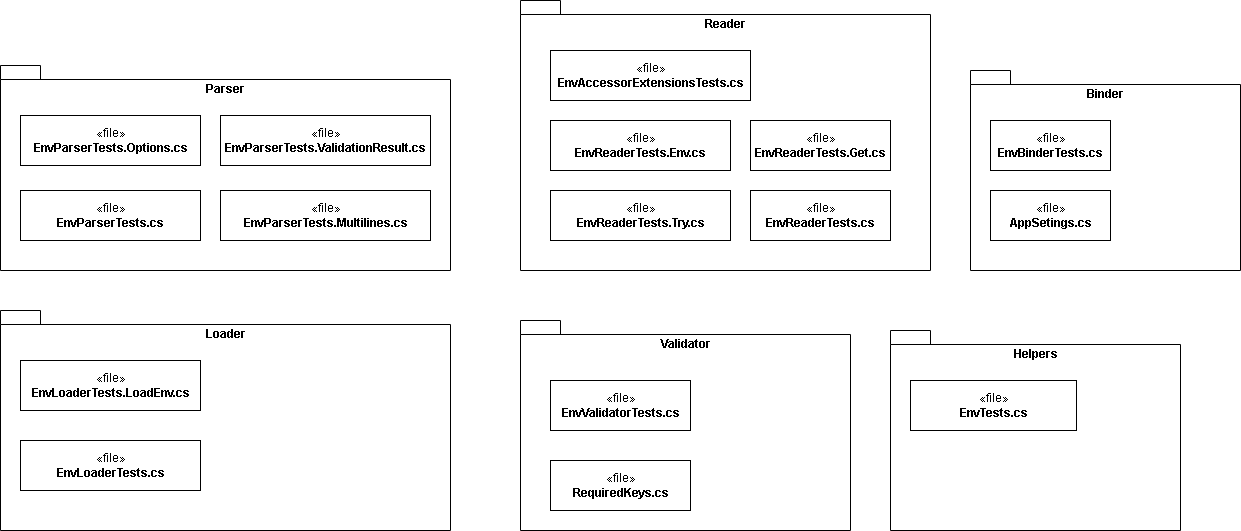

The diagram above was exported from draw.io. Its source (the exported page's mxGraphModel, read from the mxfile embedded in the PNG):
<mxGraphModel dx="1707" dy="452" grid="1" gridSize="10" guides="1" tooltips="1" connect="1" arrows="1" fold="1" page="1" pageScale="1" pageWidth="827" pageHeight="1169" math="0" shadow="0">
  <root>
    <mxCell id="PP0J12Y-p_p_Cty4WOKB-0" />
    <mxCell id="PP0J12Y-p_p_Cty4WOKB-1" parent="PP0J12Y-p_p_Cty4WOKB-0" />
    <mxCell id="NukNu4aTiburwBEnsDWL-0" value="Reader" style="shape=folder;fontStyle=1;spacingTop=10;tabWidth=40;tabHeight=14;tabPosition=left;html=1;verticalAlign=top;" parent="PP0J12Y-p_p_Cty4WOKB-1" vertex="1">
      <mxGeometry x="90" y="140" width="410" height="270" as="geometry" />
    </mxCell>
    <mxCell id="NukNu4aTiburwBEnsDWL-1" value="Validator" style="shape=folder;fontStyle=1;spacingTop=10;tabWidth=40;tabHeight=14;tabPosition=left;html=1;verticalAlign=top;" parent="PP0J12Y-p_p_Cty4WOKB-1" vertex="1">
      <mxGeometry x="90" y="460" width="330" height="210" as="geometry" />
    </mxCell>
    <mxCell id="NukNu4aTiburwBEnsDWL-2" value="Parser" style="shape=folder;fontStyle=1;spacingTop=10;tabWidth=40;tabHeight=14;tabPosition=left;html=1;verticalAlign=top;" parent="PP0J12Y-p_p_Cty4WOKB-1" vertex="1">
      <mxGeometry x="-430" y="205" width="450" height="205" as="geometry" />
    </mxCell>
    <mxCell id="NukNu4aTiburwBEnsDWL-3" value="Loader" style="shape=folder;fontStyle=1;spacingTop=10;tabWidth=40;tabHeight=14;tabPosition=left;html=1;verticalAlign=top;" parent="PP0J12Y-p_p_Cty4WOKB-1" vertex="1">
      <mxGeometry x="-430" y="450" width="450" height="220" as="geometry" />
    </mxCell>
    <mxCell id="u7TqbvnaIIqvBbjQ9ZVW-0" value="Helpers" style="shape=folder;fontStyle=1;spacingTop=10;tabWidth=40;tabHeight=14;tabPosition=left;html=1;verticalAlign=top;" parent="PP0J12Y-p_p_Cty4WOKB-1" vertex="1">
      <mxGeometry x="460" y="470" width="290" height="200" as="geometry" />
    </mxCell>
    <mxCell id="YsNN2wzDE-oqyUH60tXd-0" value="«file»&lt;br&gt;&lt;b&gt;EnvReaderTests.Env.cs&lt;/b&gt;" style="html=1;" parent="PP0J12Y-p_p_Cty4WOKB-1" vertex="1">
      <mxGeometry x="120" y="260" width="180" height="50" as="geometry" />
    </mxCell>
    <mxCell id="YsNN2wzDE-oqyUH60tXd-1" value="«file»&lt;br&gt;&lt;b&gt;EnvReaderTests.Try.cs&lt;/b&gt;" style="html=1;" parent="PP0J12Y-p_p_Cty4WOKB-1" vertex="1">
      <mxGeometry x="120" y="330" width="180" height="50" as="geometry" />
    </mxCell>
    <mxCell id="YsNN2wzDE-oqyUH60tXd-2" value="«file»&lt;br&gt;&lt;b&gt;EnvReaderTests.Get.cs&lt;/b&gt;" style="html=1;" parent="PP0J12Y-p_p_Cty4WOKB-1" vertex="1">
      <mxGeometry x="320" y="260" width="140" height="50" as="geometry" />
    </mxCell>
    <mxCell id="YsNN2wzDE-oqyUH60tXd-3" value="«file»&lt;br&gt;&lt;b&gt;EnvParserTests.Options.cs&lt;/b&gt;" style="html=1;" parent="PP0J12Y-p_p_Cty4WOKB-1" vertex="1">
      <mxGeometry x="-410" y="255" width="180" height="50" as="geometry" />
    </mxCell>
    <mxCell id="YsNN2wzDE-oqyUH60tXd-4" value="«file»&lt;br&gt;&lt;b&gt;EnvValidatorTests.cs&lt;/b&gt;" style="html=1;" parent="PP0J12Y-p_p_Cty4WOKB-1" vertex="1">
      <mxGeometry x="120" y="520" width="140" height="50" as="geometry" />
    </mxCell>
    <mxCell id="YsNN2wzDE-oqyUH60tXd-5" value="«file»&lt;br&gt;&lt;b&gt;EnvParserTests.cs&lt;/b&gt;" style="html=1;" parent="PP0J12Y-p_p_Cty4WOKB-1" vertex="1">
      <mxGeometry x="-410" y="330" width="180" height="50" as="geometry" />
    </mxCell>
    <mxCell id="BlQaWq6GuXV2k9prMjlV-4" value="«file»&lt;br&gt;&lt;b&gt;EnvLoaderTests.LoadEnv.cs&lt;/b&gt;" style="html=1;" parent="PP0J12Y-p_p_Cty4WOKB-1" vertex="1">
      <mxGeometry x="-410" y="500" width="180" height="50" as="geometry" />
    </mxCell>
    <mxCell id="BlQaWq6GuXV2k9prMjlV-6" value="«file»&lt;br&gt;&lt;b&gt;EnvTests.cs&lt;/b&gt;" style="html=1;" parent="PP0J12Y-p_p_Cty4WOKB-1" vertex="1">
      <mxGeometry x="480" y="520" width="166" height="50" as="geometry" />
    </mxCell>
    <mxCell id="BlQaWq6GuXV2k9prMjlV-7" value="«file»&lt;br&gt;&lt;b&gt;EnvLoaderTests.cs&lt;/b&gt;" style="html=1;" parent="PP0J12Y-p_p_Cty4WOKB-1" vertex="1">
      <mxGeometry x="-410" y="580" width="180" height="50" as="geometry" />
    </mxCell>
    <mxCell id="eMdRrFkX1ue6wAv84soX-0" value="«file»&lt;br&gt;&lt;b&gt;EnvReaderTests.cs&lt;/b&gt;" style="html=1;" parent="PP0J12Y-p_p_Cty4WOKB-1" vertex="1">
      <mxGeometry x="320" y="330" width="140" height="50" as="geometry" />
    </mxCell>
    <mxCell id="qbuUIzItrIf22rK42FXn-0" value="«file»&lt;br&gt;&lt;b&gt;RequiredKeys.cs&lt;/b&gt;" style="html=1;" parent="PP0J12Y-p_p_Cty4WOKB-1" vertex="1">
      <mxGeometry x="120" y="600" width="140" height="50" as="geometry" />
    </mxCell>
    <mxCell id="qbuUIzItrIf22rK42FXn-1" value="«file»&lt;br&gt;&lt;b&gt;EnvParserTests.ValidationResult.cs&lt;/b&gt;" style="html=1;" parent="PP0J12Y-p_p_Cty4WOKB-1" vertex="1">
      <mxGeometry x="-210" y="255" width="210" height="50" as="geometry" />
    </mxCell>
    <mxCell id="3U6dvGMDNbt70SuEEKDG-0" value="Binder" style="shape=folder;fontStyle=1;spacingTop=10;tabWidth=40;tabHeight=14;tabPosition=left;html=1;verticalAlign=top;" parent="PP0J12Y-p_p_Cty4WOKB-1" vertex="1">
      <mxGeometry x="540" y="210" width="270" height="200" as="geometry" />
    </mxCell>
    <mxCell id="3U6dvGMDNbt70SuEEKDG-1" value="«file»&lt;br&gt;&lt;b&gt;AppSetings.cs&lt;/b&gt;" style="html=1;" parent="PP0J12Y-p_p_Cty4WOKB-1" vertex="1">
      <mxGeometry x="560" y="330" width="120" height="50" as="geometry" />
    </mxCell>
    <mxCell id="3U6dvGMDNbt70SuEEKDG-2" value="«file»&lt;br&gt;&lt;b&gt;EnvBinderTests.cs&lt;/b&gt;" style="html=1;" parent="PP0J12Y-p_p_Cty4WOKB-1" vertex="1">
      <mxGeometry x="560" y="260" width="120" height="50" as="geometry" />
    </mxCell>
    <mxCell id="_3TV3G-8ATgSusFju6F4-0" value="«file»&lt;br&gt;&lt;b&gt;EnvParserTests.Multilines.cs&lt;/b&gt;" style="html=1;" parent="PP0J12Y-p_p_Cty4WOKB-1" vertex="1">
      <mxGeometry x="-210" y="330" width="210" height="50" as="geometry" />
    </mxCell>
    <mxCell id="beox6YiuQXPAc_rJsVL_-0" value="«file»&lt;br&gt;&lt;b style=&quot;border-color: var(--border-color);&quot;&gt;EnvAccessorExtensionsTests.cs&lt;/b&gt;" style="html=1;" parent="PP0J12Y-p_p_Cty4WOKB-1" vertex="1">
      <mxGeometry x="120" y="190" width="200" height="50" as="geometry" />
    </mxCell>
  </root>
</mxGraphModel>